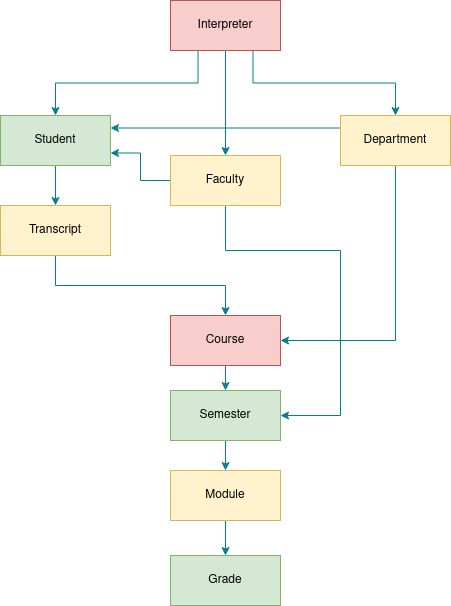

The diagram above was exported from draw.io. Its source (the exported page's mxGraphModel, read from the mxfile embedded in the PNG):
<mxGraphModel dx="1195" dy="658" grid="1" gridSize="10" guides="1" tooltips="1" connect="1" arrows="1" fold="1" page="1" pageScale="1" pageWidth="827" pageHeight="1169" math="0" shadow="0">
  <root>
    <mxCell id="WIyWlLk6GJQsqaUBKTNV-0" />
    <mxCell id="WIyWlLk6GJQsqaUBKTNV-1" parent="WIyWlLk6GJQsqaUBKTNV-0" />
    <mxCell id="ntppnS85sYL-lTP2jOhs-71" style="edgeStyle=orthogonalEdgeStyle;rounded=0;orthogonalLoop=1;jettySize=auto;html=1;exitX=0.5;exitY=1;exitDx=0;exitDy=0;entryX=0.5;entryY=0;entryDx=0;entryDy=0;strokeColor=#028090;fontColor=#E4FDE1;fillColor=#F45B69;" edge="1" parent="WIyWlLk6GJQsqaUBKTNV-1" source="ntppnS85sYL-lTP2jOhs-32" target="ntppnS85sYL-lTP2jOhs-70">
      <mxGeometry relative="1" as="geometry" />
    </mxCell>
    <mxCell id="ntppnS85sYL-lTP2jOhs-32" value="Course" style="html=1;whiteSpace=wrap;labelBackgroundColor=none;fillColor=#f8cecc;strokeColor=#b85450;" vertex="1" parent="WIyWlLk6GJQsqaUBKTNV-1">
      <mxGeometry x="359" y="597" width="110" height="50" as="geometry" />
    </mxCell>
    <mxCell id="ntppnS85sYL-lTP2jOhs-61" style="edgeStyle=orthogonalEdgeStyle;rounded=0;orthogonalLoop=1;jettySize=auto;html=1;exitX=0.5;exitY=1;exitDx=0;exitDy=0;entryX=0.5;entryY=0;entryDx=0;entryDy=0;labelBackgroundColor=none;strokeColor=#028090;fontColor=default;" edge="1" parent="WIyWlLk6GJQsqaUBKTNV-1" source="ntppnS85sYL-lTP2jOhs-33" target="ntppnS85sYL-lTP2jOhs-37">
      <mxGeometry relative="1" as="geometry" />
    </mxCell>
    <mxCell id="ntppnS85sYL-lTP2jOhs-33" value="Module" style="html=1;whiteSpace=wrap;labelBackgroundColor=none;fillColor=#fff2cc;strokeColor=#d6b656;" vertex="1" parent="WIyWlLk6GJQsqaUBKTNV-1">
      <mxGeometry x="359" y="752" width="110" height="50" as="geometry" />
    </mxCell>
    <mxCell id="ntppnS85sYL-lTP2jOhs-37" value="Grade" style="html=1;whiteSpace=wrap;labelBackgroundColor=none;fillColor=#d5e8d4;strokeColor=#82b366;" vertex="1" parent="WIyWlLk6GJQsqaUBKTNV-1">
      <mxGeometry x="359" y="837" width="110" height="50" as="geometry" />
    </mxCell>
    <mxCell id="ntppnS85sYL-lTP2jOhs-52" style="edgeStyle=orthogonalEdgeStyle;rounded=0;orthogonalLoop=1;jettySize=auto;html=1;exitX=0.5;exitY=1;exitDx=0;exitDy=0;entryX=0.5;entryY=0;entryDx=0;entryDy=0;labelBackgroundColor=none;strokeColor=#028090;fontColor=default;" edge="1" parent="WIyWlLk6GJQsqaUBKTNV-1" source="ntppnS85sYL-lTP2jOhs-41" target="ntppnS85sYL-lTP2jOhs-32">
      <mxGeometry relative="1" as="geometry" />
    </mxCell>
    <mxCell id="ntppnS85sYL-lTP2jOhs-41" value="Transcript" style="html=1;whiteSpace=wrap;labelBackgroundColor=none;fillColor=#fff2cc;strokeColor=#d6b656;" vertex="1" parent="WIyWlLk6GJQsqaUBKTNV-1">
      <mxGeometry x="189" y="487" width="110" height="50" as="geometry" />
    </mxCell>
    <mxCell id="ntppnS85sYL-lTP2jOhs-65" style="edgeStyle=orthogonalEdgeStyle;rounded=0;orthogonalLoop=1;jettySize=auto;html=1;exitX=0.5;exitY=1;exitDx=0;exitDy=0;entryX=0.5;entryY=0;entryDx=0;entryDy=0;labelBackgroundColor=none;strokeColor=#028090;fontColor=default;" edge="1" parent="WIyWlLk6GJQsqaUBKTNV-1" source="ntppnS85sYL-lTP2jOhs-42" target="ntppnS85sYL-lTP2jOhs-41">
      <mxGeometry relative="1" as="geometry" />
    </mxCell>
    <mxCell id="ntppnS85sYL-lTP2jOhs-42" value="Student" style="html=1;whiteSpace=wrap;labelBackgroundColor=none;fillColor=#d5e8d4;strokeColor=#82b366;" vertex="1" parent="WIyWlLk6GJQsqaUBKTNV-1">
      <mxGeometry x="189" y="397" width="110" height="50" as="geometry" />
    </mxCell>
    <mxCell id="ntppnS85sYL-lTP2jOhs-45" style="edgeStyle=orthogonalEdgeStyle;rounded=0;orthogonalLoop=1;jettySize=auto;html=1;exitX=0.25;exitY=1;exitDx=0;exitDy=0;entryX=0.5;entryY=0;entryDx=0;entryDy=0;labelBackgroundColor=none;strokeColor=#028090;fontColor=default;" edge="1" parent="WIyWlLk6GJQsqaUBKTNV-1" source="ntppnS85sYL-lTP2jOhs-44" target="ntppnS85sYL-lTP2jOhs-42">
      <mxGeometry relative="1" as="geometry" />
    </mxCell>
    <mxCell id="ntppnS85sYL-lTP2jOhs-55" style="edgeStyle=orthogonalEdgeStyle;rounded=0;orthogonalLoop=1;jettySize=auto;html=1;exitX=0.5;exitY=1;exitDx=0;exitDy=0;entryX=0.5;entryY=0;entryDx=0;entryDy=0;labelBackgroundColor=none;strokeColor=#028090;fontColor=default;" edge="1" parent="WIyWlLk6GJQsqaUBKTNV-1" source="ntppnS85sYL-lTP2jOhs-44" target="ntppnS85sYL-lTP2jOhs-46">
      <mxGeometry relative="1" as="geometry" />
    </mxCell>
    <mxCell id="ntppnS85sYL-lTP2jOhs-56" style="edgeStyle=orthogonalEdgeStyle;rounded=0;orthogonalLoop=1;jettySize=auto;html=1;exitX=0.75;exitY=1;exitDx=0;exitDy=0;entryX=0.5;entryY=0;entryDx=0;entryDy=0;labelBackgroundColor=none;strokeColor=#028090;fontColor=default;" edge="1" parent="WIyWlLk6GJQsqaUBKTNV-1" source="ntppnS85sYL-lTP2jOhs-44" target="ntppnS85sYL-lTP2jOhs-53">
      <mxGeometry relative="1" as="geometry" />
    </mxCell>
    <mxCell id="ntppnS85sYL-lTP2jOhs-44" value="Interpreter" style="html=1;whiteSpace=wrap;labelBackgroundColor=none;fillColor=#f8cecc;strokeColor=#b85450;" vertex="1" parent="WIyWlLk6GJQsqaUBKTNV-1">
      <mxGeometry x="359" y="282" width="110" height="50" as="geometry" />
    </mxCell>
    <mxCell id="ntppnS85sYL-lTP2jOhs-68" style="edgeStyle=orthogonalEdgeStyle;rounded=0;orthogonalLoop=1;jettySize=auto;html=1;exitX=0;exitY=0.5;exitDx=0;exitDy=0;entryX=1;entryY=0.75;entryDx=0;entryDy=0;strokeColor=#028090;fontColor=#E4FDE1;fillColor=#F45B69;" edge="1" parent="WIyWlLk6GJQsqaUBKTNV-1" source="ntppnS85sYL-lTP2jOhs-46" target="ntppnS85sYL-lTP2jOhs-42">
      <mxGeometry relative="1" as="geometry" />
    </mxCell>
    <mxCell id="ntppnS85sYL-lTP2jOhs-74" style="edgeStyle=orthogonalEdgeStyle;rounded=0;orthogonalLoop=1;jettySize=auto;html=1;exitX=0.5;exitY=1;exitDx=0;exitDy=0;entryX=1;entryY=0.5;entryDx=0;entryDy=0;strokeColor=#028090;fontColor=#E4FDE1;fillColor=#F45B69;" edge="1" parent="WIyWlLk6GJQsqaUBKTNV-1" source="ntppnS85sYL-lTP2jOhs-46" target="ntppnS85sYL-lTP2jOhs-70">
      <mxGeometry relative="1" as="geometry">
        <Array as="points">
          <mxPoint x="414" y="532" />
          <mxPoint x="529" y="532" />
          <mxPoint x="529" y="697" />
        </Array>
      </mxGeometry>
    </mxCell>
    <mxCell id="ntppnS85sYL-lTP2jOhs-46" value="Faculty" style="html=1;whiteSpace=wrap;labelBackgroundColor=none;fillColor=#fff2cc;strokeColor=#d6b656;" vertex="1" parent="WIyWlLk6GJQsqaUBKTNV-1">
      <mxGeometry x="359" y="437" width="110" height="50" as="geometry" />
    </mxCell>
    <mxCell id="ntppnS85sYL-lTP2jOhs-54" style="edgeStyle=orthogonalEdgeStyle;rounded=0;orthogonalLoop=1;jettySize=auto;html=1;exitX=0.5;exitY=1;exitDx=0;exitDy=0;entryX=1;entryY=0.5;entryDx=0;entryDy=0;labelBackgroundColor=none;strokeColor=#028090;fontColor=default;" edge="1" parent="WIyWlLk6GJQsqaUBKTNV-1" source="ntppnS85sYL-lTP2jOhs-53" target="ntppnS85sYL-lTP2jOhs-32">
      <mxGeometry relative="1" as="geometry" />
    </mxCell>
    <mxCell id="ntppnS85sYL-lTP2jOhs-69" style="edgeStyle=orthogonalEdgeStyle;rounded=0;orthogonalLoop=1;jettySize=auto;html=1;exitX=0;exitY=0.25;exitDx=0;exitDy=0;entryX=1;entryY=0.25;entryDx=0;entryDy=0;strokeColor=#028090;fontColor=#E4FDE1;fillColor=#F45B69;" edge="1" parent="WIyWlLk6GJQsqaUBKTNV-1" source="ntppnS85sYL-lTP2jOhs-53" target="ntppnS85sYL-lTP2jOhs-42">
      <mxGeometry relative="1" as="geometry" />
    </mxCell>
    <mxCell id="ntppnS85sYL-lTP2jOhs-53" value="Department" style="html=1;whiteSpace=wrap;labelBackgroundColor=none;fillColor=#fff2cc;strokeColor=#d6b656;" vertex="1" parent="WIyWlLk6GJQsqaUBKTNV-1">
      <mxGeometry x="529" y="397" width="110" height="50" as="geometry" />
    </mxCell>
    <mxCell id="ntppnS85sYL-lTP2jOhs-72" style="edgeStyle=orthogonalEdgeStyle;rounded=0;orthogonalLoop=1;jettySize=auto;html=1;exitX=0.5;exitY=1;exitDx=0;exitDy=0;entryX=0.5;entryY=0;entryDx=0;entryDy=0;strokeColor=#028090;fontColor=#E4FDE1;fillColor=#F45B69;" edge="1" parent="WIyWlLk6GJQsqaUBKTNV-1" source="ntppnS85sYL-lTP2jOhs-70" target="ntppnS85sYL-lTP2jOhs-33">
      <mxGeometry relative="1" as="geometry" />
    </mxCell>
    <mxCell id="ntppnS85sYL-lTP2jOhs-70" value="Semester" style="html=1;whiteSpace=wrap;fillColor=#d5e8d4;strokeColor=#82b366;" vertex="1" parent="WIyWlLk6GJQsqaUBKTNV-1">
      <mxGeometry x="359" y="672" width="110" height="50" as="geometry" />
    </mxCell>
  </root>
</mxGraphModel>